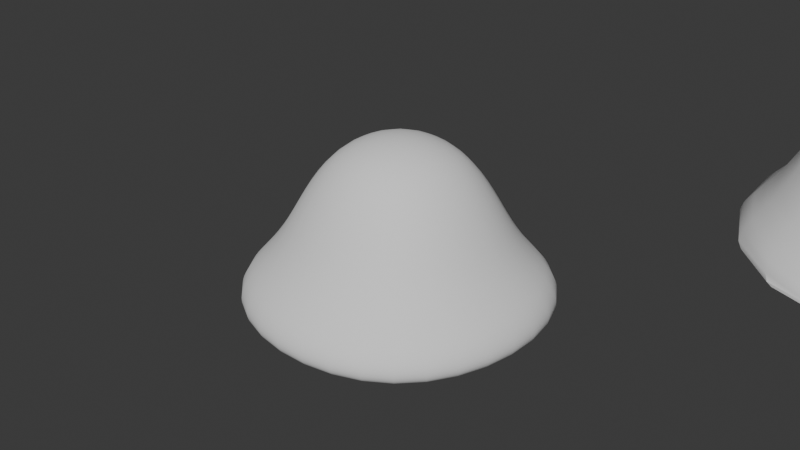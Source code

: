 # Source: project.blend  (saved by Blender 4.2.66; exported with 4.5.12 LTS)
import bpy
from mathutils import Matrix  # noqa: F401  (used for matrix-valued properties, if any)

bpy.ops.wm.read_factory_settings(use_empty=True)
scene = bpy.context.scene
scene.name = 'Scene'

# ---- collections
col_collection = bpy.data.collections.new('Collection'); scene.collection.children.link(col_collection)

# ---- node groups
ng_smooth_by_angle = bpy.data.node_groups.new('Smooth by Angle', 'GeometryNodeTree')
_s = ng_smooth_by_angle.interface.new_socket(name='Mesh', in_out='OUTPUT', socket_type='NodeSocketGeometry')
_s = ng_smooth_by_angle.interface.new_socket(name='Mesh', in_out='INPUT', socket_type='NodeSocketGeometry')
_s = ng_smooth_by_angle.interface.new_socket(name='Angle', in_out='INPUT', socket_type='NodeSocketFloat')
_s.subtype = 'ANGLE'
_s.default_value = 0.5236
_s.min_value = 0.0
_s.max_value = 3.142
_s.description = 'Maximum face angle for smooth edges'
_s = ng_smooth_by_angle.interface.new_socket(name='Ignore Sharpness', in_out='INPUT', socket_type='NodeSocketBool')
_s.force_non_field = True
ng_smooth_by_angle.description = 'Set the sharpness of mesh edges based on the angle between the neighboring faces'
ng_smooth_by_angle.is_modifier = True
_N = ng_smooth_by_angle.nodes; _L = ng_smooth_by_angle.links
n0 = _N.new('GeometryNodeSetShadeSmooth'); n0.name = 'Set Shade Smooth'; n0.location = (120, -80)
n0.domain = 'EDGE'
n1 = _N.new('GeometryNodeSetShadeSmooth'); n1.name = 'Set Shade Smooth.001'; n1.location = (300, -80)
n2 = _N.new('NodeGroupOutput'); n2.name = 'Group Output'; n2.location = (480, -80)
n3 = _N.new('GeometryNodeInputMeshEdgeAngle'); n3.name = 'Edge Angle'; n3.location = (-440, -240)
n4 = _N.new('NodeGroupInput'); n4.name = 'Group Input'; n4.location = (-80, -80)
n5 = _N.new('GeometryNodeInputEdgeSmooth'); n5.name = 'Is Edge Smooth'; n5.location = (-260, -120)
n6 = _N.new('GeometryNodeInputShadeSmooth'); n6.name = 'Is Shade Smooth'; n6.location = (-440, -397)
n7 = _N.new('FunctionNodeCompare'); n7.name = 'Compare'; n7.location = (-260, -260)
n7.operation = 'LESS_EQUAL'
n7.inputs[6].default_value = (0.0, 0.0, 0.0, 0.0)
n7.inputs[7].default_value = (0.0, 0.0, 0.0, 0.0)
n8 = _N.new('FunctionNodeBooleanMath'); n8.name = 'Boolean Math.001'; n8.location = (-80, -260)
n9 = _N.new('NodeGroupInput'); n9.name = 'Group Input.001'; n9.location = (-440, -329)
n10 = _N.new('NodeGroupInput'); n10.name = 'Group Input.002'; n10.location = (-259, -189)
n11 = _N.new('FunctionNodeBooleanMath'); n11.name = 'Boolean Math'; n11.location = (-80, -149)
n11.operation = 'OR'
n12 = _N.new('FunctionNodeBooleanMath'); n12.name = 'Boolean Math.002'; n12.location = (-260, -380)
n12.operation = 'OR'
n13 = _N.new('NodeGroupInput'); n13.name = 'Group Input.003'; n13.location = (-440, -460)
_L.new(n3.outputs[0], n7.inputs[0])
_L.new(n1.outputs[0], n2.inputs[0])
_L.new(n9.outputs[1], n7.inputs[1])
_L.new(n7.outputs[0], n8.inputs[0])
_L.new(n4.outputs[0], n0.inputs[0])
_L.new(n0.outputs[0], n1.inputs[0])
_L.new(n8.outputs[0], n0.inputs[2])
_L.new(n10.outputs[2], n11.inputs[1])
_L.new(n5.outputs[0], n11.inputs[0])
_L.new(n11.outputs[0], n0.inputs[1])
_L.new(n13.outputs[2], n12.inputs[1])
_L.new(n6.outputs[0], n12.inputs[0])
_L.new(n12.outputs[0], n8.inputs[1])
n2.is_active_output = True

# ---- world
world_world = bpy.data.worlds.new('World'); scene.world = world_world
world_world.use_nodes = True; world_world.node_tree.nodes.clear()
_N = world_world.node_tree.nodes; _L = world_world.node_tree.links
n0 = _N.new('ShaderNodeOutputWorld'); n0.name = 'World Output'; n0.location = (300, 300)
n1 = _N.new('ShaderNodeBackground'); n1.name = 'Background'; n1.location = (10, 300)
n1.inputs[0].default_value = (0.05088, 0.05088, 0.05088, 1.0)
_L.new(n1.outputs[0], n0.inputs[0])
n0.is_active_output = True
world_world.color = (0.05088, 0.05088, 0.05088)
world_world.sun_shadow_jitter_overblur = 0.0

# ---- cameras
cam_camera = bpy.data.cameras.new('Camera')
cam_camera.clip_end = 100.0
cam_camera.ortho_scale = 7.314

# ---- meshes
me_cube_001 = bpy.data.meshes.new('Cube.001')
me_cube_001.from_pydata([(-0.6914, -1.885, -1.0), (-0.4504, -0.8987, 1.0), (-1.885, 1.885, -1.0), (-0.8987, 0.8987, 1.0), (0.6914, -1.885, -1.0), (0.4504, -0.8987, 1.0), (1.885, 1.885, -1.0), (0.8987, 0.8987, 1.0), (-1.885, -1.885, -1.0), (-1.911, 1.885, -0.5169), (1.859, 1.885, -0.5169), (1.885, -1.885, -1.0), (-1.15, 1.15, -1.0), (1.15, 1.15, -1.0), (1.24, -0.9962, -0.9413), (-1.06, -0.9962, -0.9413), (-0.6255, 0.6195, -0.02097), (0.6197, 0.6195, -0.02097), (0.7094, -0.4717, 0.03769), (-0.5357, -0.4717, 0.03769), (-1.383, -1.45, -0.4142), (-1.027, 1.45, -0.3915), (0.9525, 1.45, -0.3915), (1.297, -1.45, -0.4142)], [], [(20, 1, 3, 21), (21, 3, 7, 22), (22, 7, 5, 23), (23, 5, 1, 20), (16, 17, 18, 19), (7, 3, 1, 5), (4, 11, 8, 0), (6, 10, 11, 4), (2, 9, 10, 6), (0, 8, 9, 2), (2, 6, 13, 12), (6, 4, 14, 13), (4, 0, 15, 14), (0, 2, 12, 15), (12, 13, 17, 16), (13, 14, 18, 17), (14, 15, 19, 18), (15, 12, 16, 19), (11, 23, 20, 8), (10, 22, 23, 11), (9, 21, 22, 10), (8, 20, 21, 9)])
me_cube_001.polygons.foreach_set('use_smooth', [True] * 22)
_uv = me_cube_001.uv_layers.new(name='UVMap')
_uv.uv.foreach_set('vector', [0.4476, 0.0, 0.625, 0.0, 0.625, 0.25, 0.4476, 0.25, 0.4476, 0.25, 0.625, 0.25, 0.625, 0.5, 0.4476, 0.5, 0.4476, 0.5, 0.625, 0.5, 0.625, 0.75, 0.4476, 0.75, 0.4476, 0.75, 0.625, 0.75, 0.625, 1.0, 0.4476, 1.0, 0.2087, 0.5837, 0.2913, 0.5837, 0.2913, 0.6663, 0.2087, 0.6663, 0.625, 0.5, 0.875, 0.5, 0.875, 0.75, 0.625, 0.75, 0.375, 0.75, 0.375, 0.75, 0.375, 1.0, 0.375, 1.0, 0.375, 0.5, 0.375, 0.5, 0.375, 0.75, 0.375, 0.75, 0.375, 0.25, 0.375, 0.25, 0.375, 0.5, 0.375, 0.5, 0.375, 0.0, 0.375, 0.0, 0.375, 0.25, 0.375, 0.25, 0.125, 0.5, 0.375, 0.5, 0.3263, 0.5487, 0.1737, 0.5487, 0.375, 0.5, 0.375, 0.75, 0.3263, 0.7013, 0.3263, 0.5487, 0.375, 0.75, 0.125, 0.75, 0.1737, 0.7013, 0.3263, 0.7013, 0.125, 0.75, 0.125, 0.5, 0.1737, 0.5487, 0.1737, 0.7013, 0.1737, 0.5487, 0.3263, 0.5487, 0.2913, 0.5837, 0.2087, 0.5837, 0.3263, 0.5487, 0.3263, 0.7013, 0.2913, 0.6663, 0.2913, 0.5837, 0.3263, 0.7013, 0.1737, 0.7013, 0.2087, 0.6663, 0.2913, 0.6663, 0.1737, 0.7013, 0.1737, 0.5487, 0.2087, 0.5837, 0.2087, 0.6663, 0.375, 0.75, 0.4476, 0.75, 0.4476, 1.0, 0.375, 1.0, 0.375, 0.5, 0.4476, 0.5, 0.4476, 0.75, 0.375, 0.75, 0.375, 0.25, 0.4476, 0.25, 0.4476, 0.5, 0.375, 0.5, 0.375, 0.0, 0.4476, 0.0, 0.4476, 0.25, 0.375, 0.25])
me_cube_001.update()
me_cube_002 = bpy.data.meshes.new('Cube.002')
me_cube_002.from_pydata([(-0.766, -0.6181, -0.03632), (-0.6924, -0.6924, 1.0), (-0.766, 0.8692, -0.03632), (-0.6924, 0.6924, 1.0), (0.7213, -0.6181, -0.03632), (0.6924, -0.6924, 1.0), (0.7213, 0.8692, -0.03632), (0.6924, 0.6924, 1.0), (-1.728, -1.728, -0.5833), (-1.728, 1.728, -0.5833), (1.728, 1.728, -0.5833), (1.728, -1.728, -0.5833), (-1.807, 1.807, -1.0), (-1.807, -1.807, -1.0), (1.807, 1.807, -1.0), (1.807, -1.807, -1.0), (-1.047, 1.047, -1.0), (-1.047, -1.047, -1.0), (1.047, 1.047, -1.0), (1.047, -1.047, -1.0), (-1.272, -1.272, -0.2537), (-1.272, 1.272, -0.2537), (1.272, 1.272, -0.2537), (1.272, -1.272, -0.2537)], [], [(20, 1, 3, 21), (21, 3, 7, 22), (22, 7, 5, 23), (23, 5, 1, 20), (2, 6, 4, 0), (7, 3, 1, 5), (15, 11, 8, 13), (14, 10, 11, 15), (12, 9, 10, 14), (13, 8, 9, 12), (16, 17, 13, 12), (18, 16, 12, 14), (19, 18, 14, 15), (17, 19, 15, 13), (2, 0, 17, 16), (6, 2, 16, 18), (4, 6, 18, 19), (0, 4, 19, 17), (11, 23, 20, 8), (10, 22, 23, 11), (9, 21, 22, 10), (8, 20, 21, 9)])
me_cube_002.polygons.foreach_set('use_smooth', [True] * 22)
_uv = me_cube_002.uv_layers.new(name='UVMap')
_uv.uv.foreach_set('vector', [0.4683, 0.0, 0.625, 0.0, 0.625, 0.25, 0.4683, 0.25, 0.4683, 0.25, 0.625, 0.25, 0.625, 0.5, 0.4683, 0.5, 0.4683, 0.5, 0.625, 0.5, 0.625, 0.75, 0.4683, 0.75, 0.4683, 0.75, 0.625, 0.75, 0.625, 1.0, 0.4683, 1.0, 0.1986, 0.5736, 0.3014, 0.5736, 0.3014, 0.6764, 0.1986, 0.6764, 0.625, 0.5, 0.875, 0.5, 0.875, 0.75, 0.625, 0.75, 0.375, 0.75, 0.4271, 0.75, 0.4271, 1.0, 0.375, 1.0, 0.375, 0.5, 0.4271, 0.5, 0.4271, 0.75, 0.375, 0.75, 0.375, 0.25, 0.4271, 0.25, 0.4271, 0.5, 0.375, 0.5, 0.375, 0.0, 0.4271, 0.0, 0.4271, 0.25, 0.375, 0.25, 0.1776, 0.5526, 0.1776, 0.6974, 0.125, 0.75, 0.125, 0.5, 0.3224, 0.5526, 0.1776, 0.5526, 0.125, 0.5, 0.375, 0.5, 0.3224, 0.6974, 0.3224, 0.5526, 0.375, 0.5, 0.375, 0.75, 0.1776, 0.6974, 0.3224, 0.6974, 0.375, 0.75, 0.125, 0.75, 0.1986, 0.5736, 0.1986, 0.6764, 0.1776, 0.6974, 0.1776, 0.5526, 0.3014, 0.5736, 0.1986, 0.5736, 0.1776, 0.5526, 0.3224, 0.5526, 0.3014, 0.6764, 0.3014, 0.5736, 0.3224, 0.5526, 0.3224, 0.6974, 0.1986, 0.6764, 0.3014, 0.6764, 0.3224, 0.6974, 0.1776, 0.6974, 0.4271, 0.75, 0.4683, 0.75, 0.4683, 1.0, 0.4271, 1.0, 0.4271, 0.5, 0.4683, 0.5, 0.4683, 0.75, 0.4271, 0.75, 0.4271, 0.25, 0.4683, 0.25, 0.4683, 0.5, 0.4271, 0.5, 0.4271, 0.0, 0.4683, 0.0, 0.4683, 0.25, 0.4271, 0.25])
me_cube_002.update()

# ---- objects
ob_camera = bpy.data.objects.new('Camera', cam_camera)
ob_cube = bpy.data.objects.new('Cube', me_cube_001)
ob_cube_001 = bpy.data.objects.new('Cube.001', me_cube_002)

# ---- transforms, parenting, visibility, modifiers, constraints
ob_camera.location = (7.359, -6.926, 4.958)
ob_camera.rotation_euler = (1.109, 0.0, 0.8149)
ob_camera.lock_rotations_4d = False
ob_camera.empty_display_type = 'ARROWS'
ob_camera.color = (0.0, 0.0, 0.0, 0.0)
ob_camera.display_type = 'WIRE'
ob_camera.lineart.crease_threshold = 0.0
ob_cube.location = (3.749, 3.218, 0.8815)
_m = ob_cube.modifiers.new('Subdivision', 'SUBSURF')
_m.levels = 3
_m = ob_cube.modifiers.new('Smooth by Angle', 'NODES')
_m.node_group = ng_smooth_by_angle
_m.use_pin_to_last = True
_m.show_group_selector = False
ob_cube_001.location = (0.0, 0.0, 0.0)
_m = ob_cube_001.modifiers.new('Subdivision', 'SUBSURF')
_m.levels = 3
_m.render_levels = 3

# ---- collection membership
col_collection.objects.link(ob_camera)
col_collection.objects.link(ob_cube)
col_collection.objects.link(ob_cube_001)

# ---- scene / render settings (as saved in the file)
scene.camera = ob_camera
scene.frame_start = 1; scene.frame_end = 250; scene.frame_set(88)
scene.render.engine = 'BLENDER_EEVEE_NEXT'
bpy.context.view_layer.update()

# ---- added for rendering (the .blend has no usable light): sun
light_auto_sun = bpy.data.lights.new('AutoSun', 'SUN')
light_auto_sun.energy = 3.0
light_auto_sun.angle = 0.0523599
ob_auto_sun = bpy.data.objects.new('AutoSun', light_auto_sun)
scene.collection.objects.link(ob_auto_sun)
ob_auto_sun.rotation_euler = (0.872665, 0.174533, 0.523599)
bpy.context.view_layer.update()
